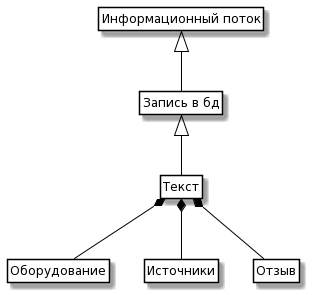

The diagram above was rendered by PlantUML. Its source (embedded in the PNG):
@startuml
skinparam class {
	BackgroundColor White
	ArrowColor Black
	BorderColor Black
}

class ControlInfo as "Информационный поток"

class Order as "Текст"
class Recipe as "Оборудование"
class Review as "Источники"
class Good as "Отзыв"

class Data as "Запись в бд"


ControlInfo <|-- Data 
Data <|-- Order
Order *-- Recipe
Order *-- Review
Order *-- Good 

hide members
hide circle
hide methods
@enduml